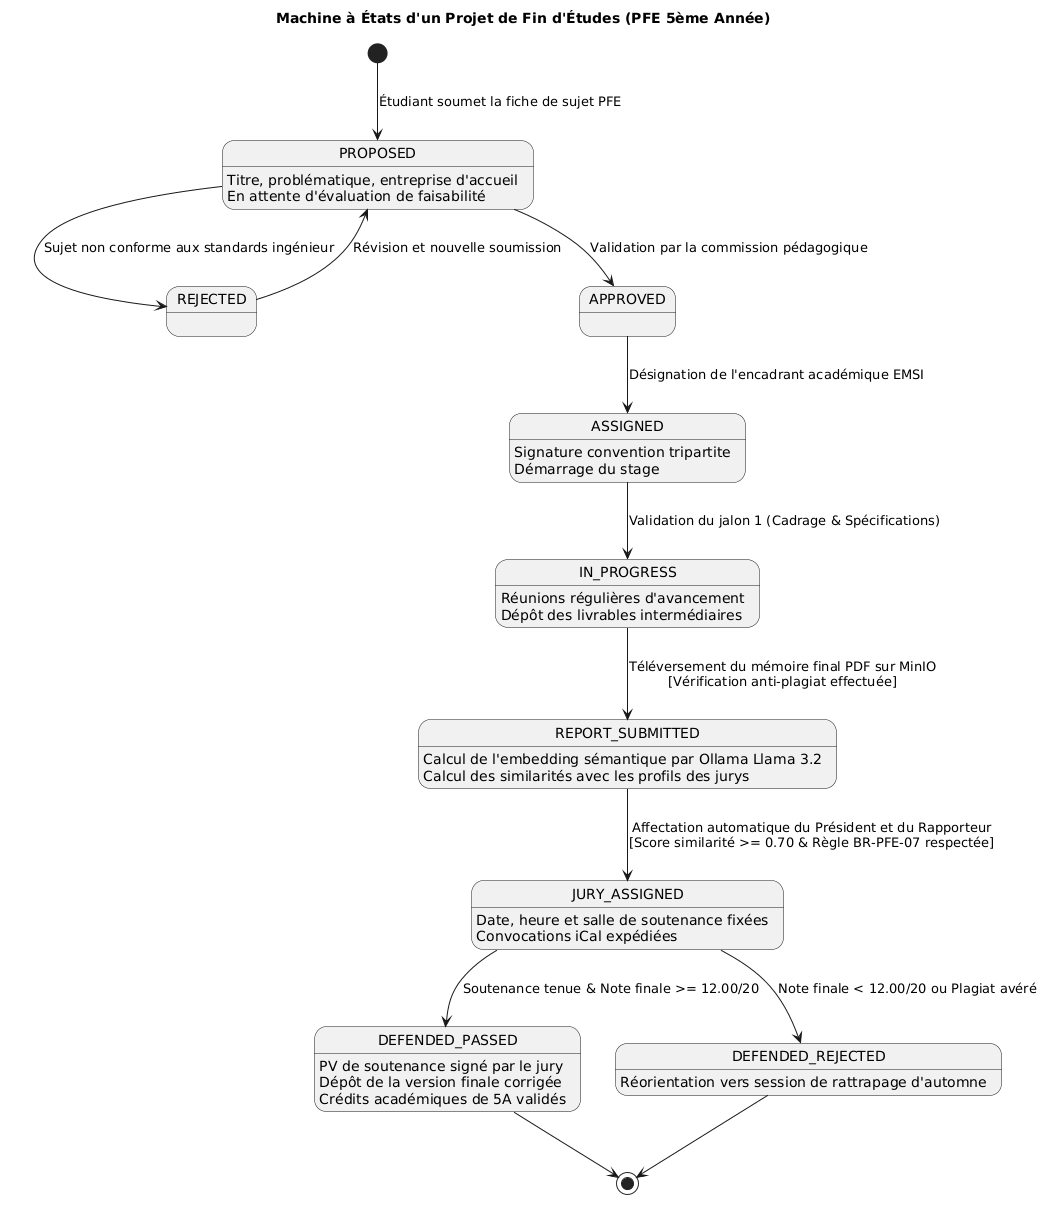

The diagram above was rendered by PlantUML. Its source (embedded in the PNG):
@startuml state02_student_thesis_lifecycle
title Machine à États d'un Projet de Fin d'Études (PFE 5ème Année)
skinparam shadowing false
skinparam defaultFontName "Segoe UI"

[*] --> PROPOSED : Étudiant soumet la fiche de sujet PFE

state PROPOSED {
    PROPOSED : Titre, problématique, entreprise d'accueil
    PROPOSED : En attente d'évaluation de faisabilité
}

PROPOSED --> REJECTED : Sujet non conforme aux standards ingénieur
REJECTED --> PROPOSED : Révision et nouvelle soumission

PROPOSED --> APPROVED : Validation par la commission pédagogique

APPROVED --> ASSIGNED : Désignation de l'encadrant académique EMSI

state ASSIGNED {
    ASSIGNED : Signature convention tripartite
    ASSIGNED : Démarrage du stage
}

ASSIGNED --> IN_PROGRESS : Validation du jalon 1 (Cadrage & Spécifications)

state IN_PROGRESS {
    IN_PROGRESS : Réunions régulières d'avancement
    IN_PROGRESS : Dépôt des livrables intermédiaires
}

IN_PROGRESS --> REPORT_SUBMITTED : Téléversement du mémoire final PDF sur MinIO\n[Vérification anti-plagiat effectuée]

state REPORT_SUBMITTED {
    REPORT_SUBMITTED : Calcul de l'embedding sémantique par Ollama Llama 3.2
    REPORT_SUBMITTED : Calcul des similarités avec les profils des jurys
}

REPORT_SUBMITTED --> JURY_ASSIGNED : Affectation automatique du Président et du Rapporteur\n[Score similarité >= 0.70 & Règle BR-PFE-07 respectée]

state JURY_ASSIGNED {
    JURY_ASSIGNED : Date, heure et salle de soutenance fixées
    JURY_ASSIGNED : Convocations iCal expédiées
}

JURY_ASSIGNED --> DEFENDED_PASSED : Soutenance tenue & Note finale >= 12.00/20

state DEFENDED_PASSED {
    DEFENDED_PASSED : PV de soutenance signé par le jury
    DEFENDED_PASSED : Dépôt de la version finale corrigée
    DEFENDED_PASSED : Crédits académiques de 5A validés
}

JURY_ASSIGNED --> DEFENDED_REJECTED : Note finale < 12.00/20 ou Plagiat avéré

state DEFENDED_REJECTED {
    DEFENDED_REJECTED : Réorientation vers session de rattrapage d'automne
}

DEFENDED_PASSED --> [*]
DEFENDED_REJECTED --> [*]

@enduml